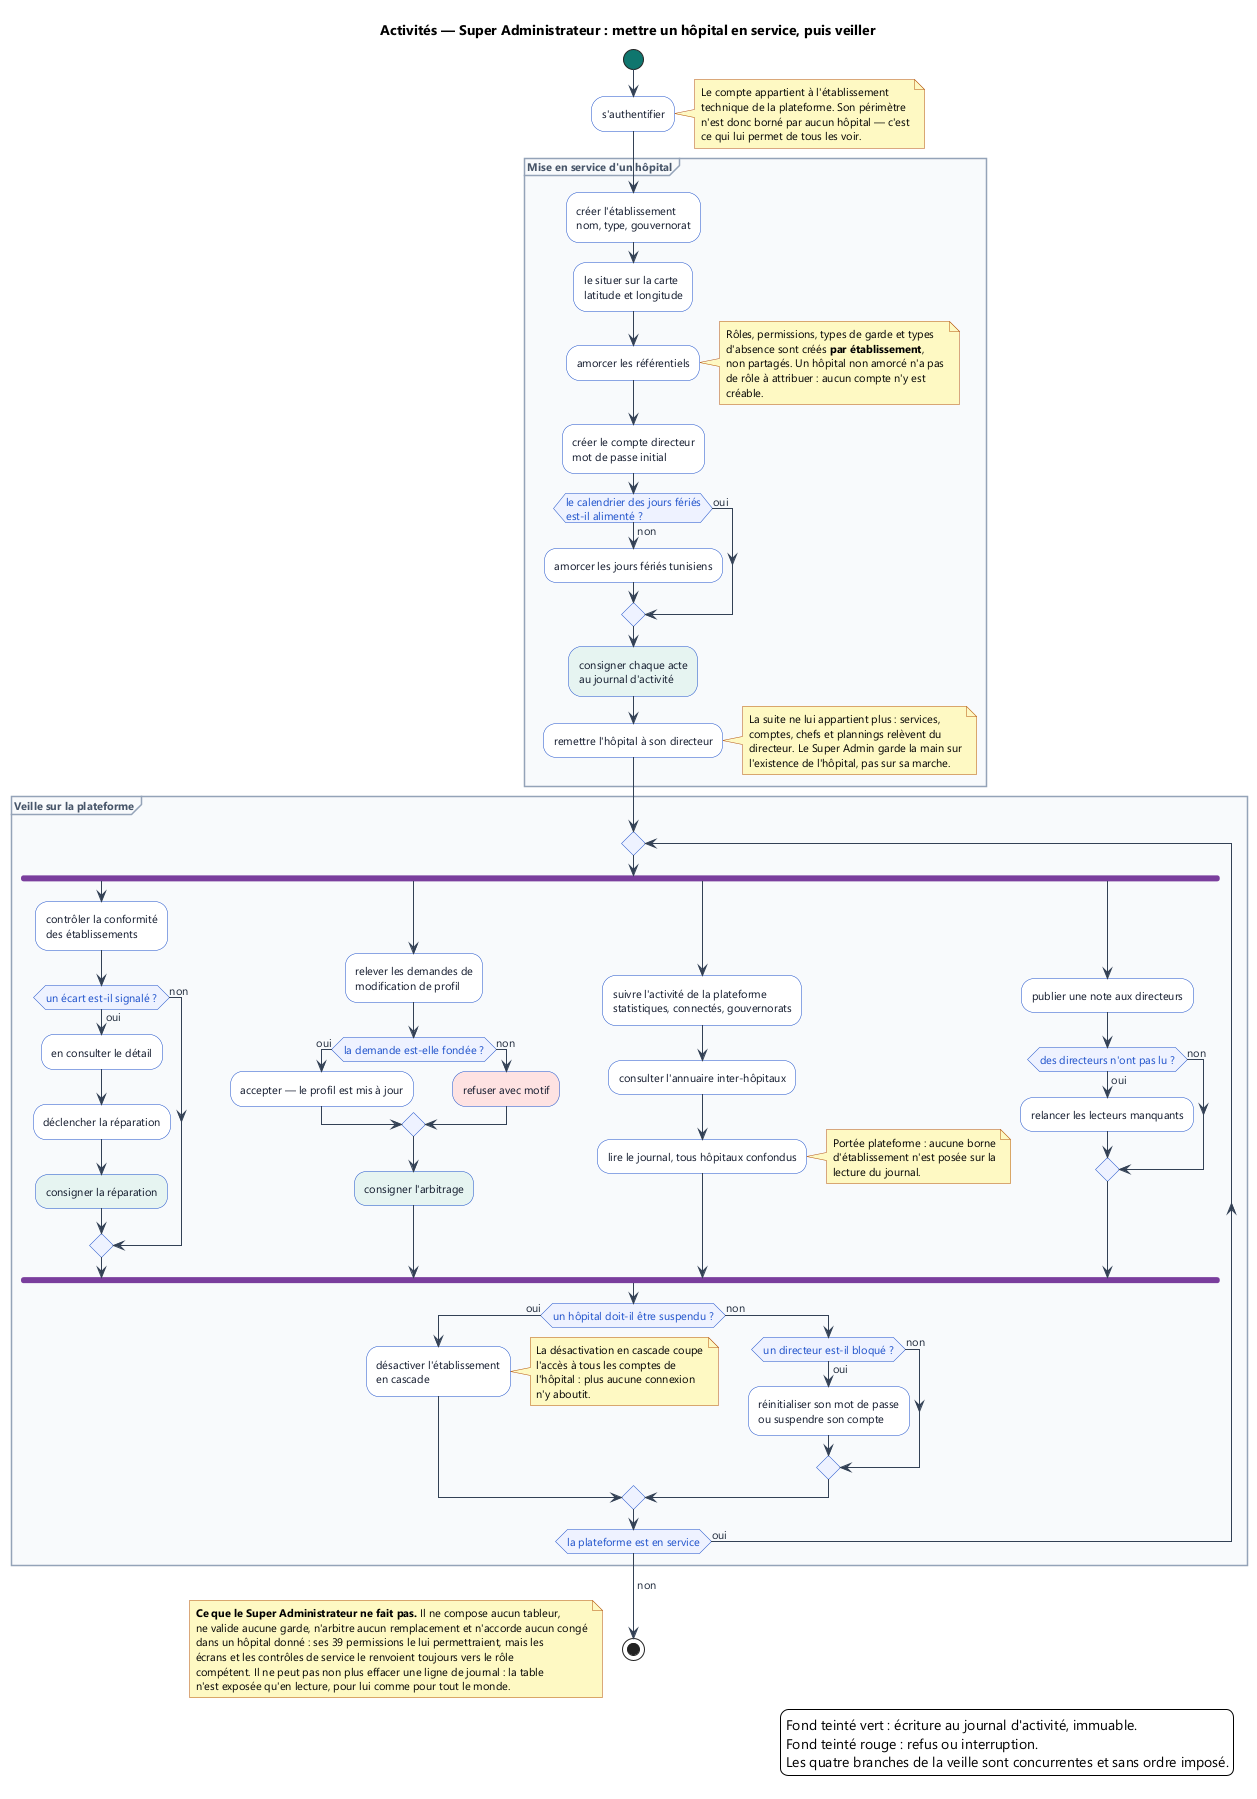

The diagram above was rendered by PlantUML. Its source (embedded in the PNG):
@startuml 40-activite-super-administrateur
skinparam backgroundColor #FFFFFF
skinparam defaultFontName Segoe UI
skinparam defaultFontSize 11
skinparam shadowing false
skinparam ArrowColor #334155
skinparam ArrowFontColor #1E293B
skinparam activity {
  BackgroundColor #FFFFFF
  BorderColor #1B4FCA
  FontColor #0F172A
  DiamondBackgroundColor #EEF2FF
  DiamondBorderColor #1B4FCA
  DiamondFontColor #1B4FCA
  StartColor #0F766E
  EndColor #B91C1C
  BarColor #7A3E9D
}
skinparam partition {
  BackgroundColor #F8FAFC
  BorderColor #94A3B8
  FontColor #475569
  FontStyle bold
}
skinparam NoteBackgroundColor #FEF9C3
skinparam NoteBorderColor #B4530A

title Activités — Super Administrateur : mettre un hôpital en service, puis veiller

start

:s'authentifier;
note right
  Le compte appartient à l'établissement
  technique de la plateforme. Son périmètre
  n'est donc borné par aucun hôpital — c'est
  ce qui lui permet de tous les voir.
end note

partition "Mise en service d'un hôpital" {
  :créer l'établissement\nnom, type, gouvernorat;
  :le situer sur la carte\nlatitude et longitude;

  :amorcer les référentiels;
  note right
    Rôles, permissions, types de garde et types
    d'absence sont créés **par établissement**,
    non partagés. Un hôpital non amorcé n'a pas
    de rôle à attribuer : aucun compte n'y est
    créable.
  end note

  :créer le compte directeur\nmot de passe initial;

  if (le calendrier des jours fériés\nest-il alimenté ?) then (non)
    :amorcer les jours fériés tunisiens;
  else (oui)
  endif

  #E6F4F1:consigner chaque acte\nau journal d'activité;
  :remettre l'hôpital à son directeur;
  note right
    La suite ne lui appartient plus : services,
    comptes, chefs et plannings relèvent du
    directeur. Le Super Admin garde la main sur
    l'existence de l'hôpital, pas sur sa marche.
  end note
}

partition "Veille sur la plateforme" {
  repeat
    fork
      :contrôler la conformité\ndes établissements;
      if (un écart est-il signalé ?) then (oui)
        :en consulter le détail;
        :déclencher la réparation;
        #E6F4F1:consigner la réparation;
      else (non)
      endif
    fork again
      :relever les demandes de\nmodification de profil;
      if (la demande est-elle fondée ?) then (oui)
        :accepter — le profil est mis à jour;
      else (non)
        #FEE2E2:refuser avec motif;
      endif
      #E6F4F1:consigner l'arbitrage;
    fork again
      :suivre l'activité de la plateforme\nstatistiques, connectés, gouvernorats;
      :consulter l'annuaire inter-hôpitaux;
      :lire le journal, tous hôpitaux confondus;
      note right
        Portée plateforme : aucune borne
        d'établissement n'est posée sur la
        lecture du journal.
      end note
    fork again
      :publier une note aux directeurs;
      if (des directeurs n'ont pas lu ?) then (oui)
        :relancer les lecteurs manquants;
      else (non)
      endif
    end fork

    if (un hôpital doit-il être suspendu ?) then (oui)
      :désactiver l'établissement\nen cascade;
      note right
        La désactivation en cascade coupe
        l'accès à tous les comptes de
        l'hôpital : plus aucune connexion
        n'y aboutit.
      end note
    else (non)
      if (un directeur est-il bloqué ?) then (oui)
        :réinitialiser son mot de passe\nou suspendre son compte;
      else (non)
      endif
    endif
  repeat while (la plateforme est en service) is (oui)
  -> non;
}

stop

floating note left
  **Ce que le Super Administrateur ne fait pas.** Il ne compose aucun tableur,
  ne valide aucune garde, n'arbitre aucun remplacement et n'accorde aucun congé
  dans un hôpital donné : ses 39 permissions le lui permettraient, mais les
  écrans et les contrôles de service le renvoient toujours vers le rôle
  compétent. Il ne peut pas non plus effacer une ligne de journal : la table
  n'est exposée qu'en lecture, pour lui comme pour tout le monde.
end note

legend right
  Fond teinté vert : écriture au journal d'activité, immuable.
  Fond teinté rouge : refus ou interruption.
  Les quatre branches de la veille sont concurrentes et sans ordre imposé.
endlegend

@enduml